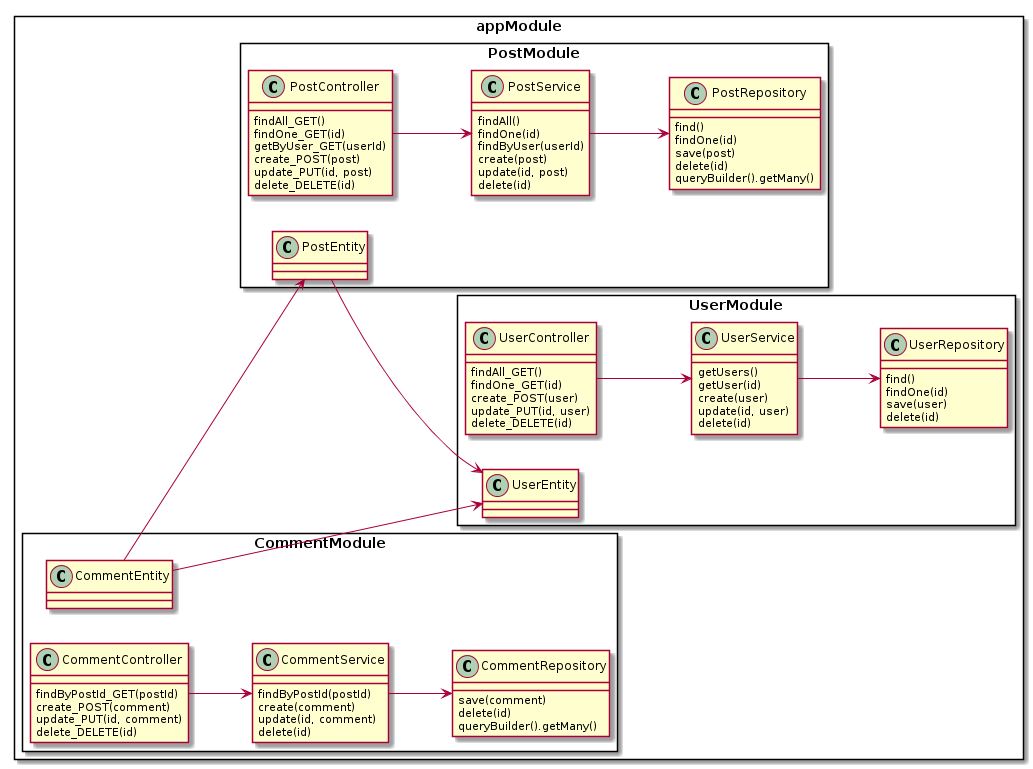

The diagram above was rendered by PlantUML. Its source (embedded in the PNG):
@startuml
scale 1
left to right direction
skinparam PackageStyle rect

package appModule {
  package UserModule {
    class UserController {
      findAll_GET()
      findOne_GET(id)
      create_POST(user)
      update_PUT(id, user)
      delete_DELETE(id)
    }
    class UserService {
      getUsers()
      getUser(id)
      create(user)
      update(id, user)
      delete(id)
    }
    class UserRepository {
      find()
      findOne(id)
      save(user)
      delete(id)
    }
    class UserEntity

    UserController --> UserService
    UserService --> UserRepository    
  }

  package PostModule {
    class PostController {
      findAll_GET()
      findOne_GET(id)
      getByUser_GET(userId)
      create_POST(post)
      update_PUT(id, post)
      delete_DELETE(id)
    }
    class PostService {
      findAll()
      findOne(id)
      findByUser(userId)
      create(post)
      update(id, post)
      delete(id)
    }
    class PostRepository {
      find()
      findOne(id)
      save(post)
      delete(id)
      queryBuilder().getMany()
    }
    class PostEntity

    PostController --> PostService
    PostService --> PostRepository 
    PostEntity --> UserEntity   
  }

  package CommentModule {
    class CommentController {
      findByPostId_GET(postId)
      create_POST(comment)
      update_PUT(id, comment)
      delete_DELETE(id)
    }
    class CommentService {
      findByPostId(postId)
      create(comment)
      update(id, comment)
      delete(id)
    }
    class CommentRepository {
      save(comment)
      delete(id)
      queryBuilder().getMany()
    }
    class CommentEntity

    CommentController --> CommentService
    CommentService --> CommentRepository

    CommentEntity --> PostEntity
    CommentEntity --> UserEntity 
  }
}
@enduml